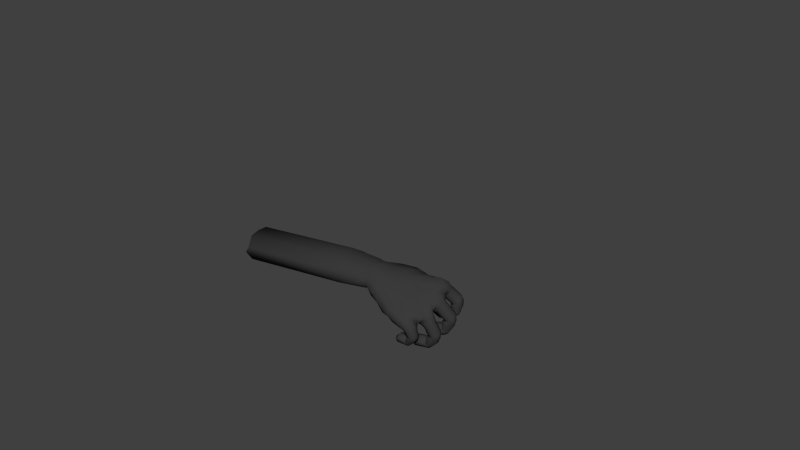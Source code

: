 # Source: 2_-_Copy.blend  (saved by Blender 2.82.7; exported with 4.5.12 LTS)
import bpy
from mathutils import Matrix  # noqa: F401  (used for matrix-valued properties, if any)

bpy.ops.wm.read_factory_settings(use_empty=True)
scene = bpy.context.scene
scene.name = 'Scene'

# ---- collections
col_collection_1 = bpy.data.collections.new('Collection 1'); scene.collection.children.link(col_collection_1)
col_collection_11 = bpy.data.collections.new('Collection 11'); scene.collection.children.link(col_collection_11)
col_collection_20 = bpy.data.collections.new('Collection 20'); scene.collection.children.link(col_collection_20)
col_collection_20.hide_render = True
col_collection_20.hide_viewport = True

# ---- materials (node trees are filled in below, after node groups)
mat_material = bpy.data.materials.new('Material')
mat_material.alpha_threshold = 0.0
mat_material.use_transparent_shadow = False
mat_material.diffuse_color = (0.04466, 0.04466, 0.04466, 1.0)
mat_material.roughness = 0.5
mat_material.line_color = (0.0, 0.0, 0.0, 1.0)

# ---- material node trees

# ---- world
world_world = bpy.data.worlds.new('World'); scene.world = world_world
world_world.color = (0.05088, 0.05088, 0.05088)
world_world.use_sun_shadow = False
world_world.sun_shadow_jitter_overblur = 0.0
world_world.cycles.sampling_method = 'MANUAL'
world_world.cycles.sample_map_resolution = 256

# ---- meshes
me_cube = bpy.data.meshes.new('Cube')
me_cube.from_pydata([(13.93, 2.45, 5.728), (14.07, 2.638, 5.933), (13.98, 2.958, 6.015), (13.72, 3.159, 5.976), (13.46, 3.133, 5.822), (13.34, 2.949, 5.697), (13.75, 2.392, 5.626), (13.49, 2.658, 5.646), (13.68, 2.446, 5.058), (13.47, 2.693, 5.114), (13.33, 2.935, 5.131), (13.4, 3.097, 5.057), (13.65, 3.158, 5.0), (13.88, 3.002, 4.952), (13.81, 2.508, 4.98), (13.97, 2.723, 4.95), (13.13, 2.775, 5.062), (13.3, 2.958, 4.634), (13.24, 2.523, 5.078), (13.14, 2.907, 4.825), (13.51, 2.364, 4.752), (13.5, 2.78, 4.625), (13.6, 2.528, 4.562), (13.45, 2.33, 4.989), (12.87, 2.513, 6.279), (13.22, 2.686, 6.723), (13.04, 2.286, 6.127), (12.98, 2.678, 6.56), (13.52, 2.17, 6.264), (13.48, 2.554, 6.695), (13.63, 2.335, 6.509), (13.32, 2.089, 6.074), (13.65, 2.371, 5.383), (14.09, 2.757, 5.367), (14.0, 3.057, 5.381), (13.91, 2.5, 5.369), (13.47, 3.164, 5.444), (13.38, 2.601, 5.423), (13.76, 3.218, 5.428), (13.27, 2.898, 5.446), (12.89, 2.351, 4.532), (13.17, 2.151, 4.556), (13.11, 2.541, 4.353), (12.79, 2.702, 4.643), (13.39, 3.093, 5.018), (13.8, 2.506, 4.939), (13.82, 2.982, 4.797), (13.27, 2.337, 4.358), (12.99, 2.382, 4.911), (13.18, 2.172, 4.77), (13.42, 2.648, 5.124), (12.97, 2.753, 4.434), (13.62, 3.157, 4.914), (13.95, 2.718, 4.859), (12.87, 2.634, 4.856), (13.29, 2.913, 5.115), (13.66, 2.43, 5.042), (13.74, 2.388, 5.593), (13.33, 2.945, 5.671), (13.33, 2.927, 5.204), (14.13, 2.687, 5.847), (13.77, 3.209, 5.873), (13.66, 3.155, 5.076), (13.46, 2.636, 5.622), (13.68, 2.435, 5.135), (13.45, 2.656, 5.217), (13.97, 2.716, 5.026), (14.04, 3.031, 5.782), (13.96, 2.47, 5.689), (13.48, 3.151, 5.784), (13.42, 3.102, 5.096), (13.9, 3.004, 5.062), (13.82, 2.507, 5.017), (13.91, 2.426, 5.764), (13.9, 2.887, 6.128), (13.43, 3.111, 5.858), (14.03, 2.603, 6.004), (13.41, 2.597, 5.664), (13.67, 2.331, 5.682), (13.68, 3.118, 6.053), (13.28, 2.909, 5.72), (11.07, 0.02632, 5.132), (9.938, -0.6229, 6.439), (10.3, -0.4222, 6.73), (10.06, -0.1633, 5.472), (10.15, 0.6873, 7.222), (10.21, 0.1948, 7.109), (11.11, 1.21, 7.244), (11.33, 0.4872, 6.881), (12.19, 0.7068, 6.799), (11.28, 1.227, 5.697), (11.21, 0.6099, 5.442), (10.22, 0.4219, 5.469), (10.29, 0.9146, 5.491), (11.94, 0.711, 5.313), (11.98, 1.478, 5.636), (12.63, 2.35, 6.216), (12.69, 2.462, 6.999), (13.43, -0.01573, 5.791), (12.69, 2.559, 6.702), (13.19, -0.08954, 5.379), (12.82, -0.01962, 5.219), (12.93, 2.419, 7.07), (13.45, 1.807, 6.336), (11.11, 1.824, 7.24), (10.18, 1.413, 5.556), (12.26, 2.289, 6.063), (11.23, 1.656, 5.718), (10.02, 1.337, 7.319), (12.47, 2.469, 6.925), (12.5, 2.552, 6.612), (11.35, 2.857, 6.661), (10.94, 2.322, 5.5), (12.02, 2.618, 6.249), (10.17, 2.8, 6.278), (11.95, 2.649, 6.51), (10.55, 2.961, 6.724), (10.17, 2.543, 5.808), (11.86, 2.519, 5.854), (10.96, 2.795, 5.311), (11.59, 3.131, 6.132), (10.88, 3.58, 5.714), (11.69, 2.82, 5.616), (10.71, 3.375, 5.431), (11.21, 3.663, 5.879), (11.82, 2.966, 5.991), (11.44, 2.735, 5.401), (11.32, 3.186, 4.583), (12.05, 3.365, 5.244), (11.59, 3.745, 4.878), (11.76, 2.949, 5.009), (11.3, 3.625, 4.642), (11.85, 3.761, 5.14), (12.04, 3.147, 5.301), (11.38, 2.981, 4.68), (11.46, 3.1, 4.451), (12.2, 3.295, 5.093), (11.75, 3.711, 4.703), (11.88, 2.792, 4.861), (11.49, 3.555, 4.46), (12.04, 3.721, 4.956), (12.2, 2.994, 5.131), (11.5, 2.812, 4.523), (12.59, 3.177, 3.845), (12.75, 3.26, 4.224), (12.2, 3.123, 3.749), (11.58, 3.122, 4.302), (12.31, 3.317, 4.929), (11.23, 2.446, 7.027), (11.41, 3.095, 6.306), (10.97, 2.567, 5.372), (11.02, 1.882, 5.614), (12.45, 2.921, 4.091), (12.44, 3.452, 3.941), (11.91, 3.544, 4.554), (12.06, 2.774, 4.626), (12.33, 2.571, 6.488), (9.757, 2.326, 6.453), (11.76, 2.679, 5.964), (10.46, 3.297, 5.813), (12.63, 3.056, 4.362), (12.6, 3.445, 4.159), (12.14, 2.923, 3.955), (12.21, 3.368, 3.845), (11.67, 3.451, 4.352), (12.15, 3.585, 4.773), (11.67, 2.791, 4.324), (12.36, 2.974, 4.915), (10.13, 2.123, 7.193), (12.23, 2.55, 6.781), (11.8, 2.814, 6.312), (10.72, 3.454, 6.128), (10.41, 3.037, 5.477), (11.61, 2.575, 5.7), (12.1, 2.42, 6.003), (9.998, 2.091, 5.84), (13.48, 0.8285, 4.587), (13.98, 0.9129, 4.704), (13.67, 0.2113, 4.46), (13.48, 0.5124, 4.523), (14.14, 0.3649, 4.566), (13.71, 0.9725, 4.636), (14.13, 0.6514, 4.709), (13.91, 0.2302, 4.453), (13.42, 0.3603, 3.626), (13.6, 0.8121, 3.544), (13.26, 1.036, 3.823), (13.7, 1.001, 4.516), (13.9, 0.2583, 4.333), (14.11, 0.7483, 4.293), (13.58, 0.5177, 3.509), (13.22, 0.587, 3.981), (13.33, 0.3247, 3.816), (13.48, 0.5396, 4.411), (13.45, 1.022, 3.66), (13.97, 0.9835, 4.429), (14.13, 0.4238, 4.296), (13.18, 0.8778, 3.996), (13.48, 0.8451, 4.514), (13.66, 0.2394, 4.331), (13.24, 0.3221, 3.767), (13.11, 0.8785, 3.957), (12.49, 0.7363, 3.923), (13.4, 0.5059, 3.383), (13.26, 1.015, 3.528), (12.41, 0.8357, 3.464), (13.14, 0.5856, 3.949), (12.6, 0.2012, 3.764), (12.55, 0.4583, 3.942), (12.53, 0.3294, 3.319), (13.31, 0.7919, 3.367), (13.35, 0.3545, 3.587), (13.19, 1.031, 3.778), (12.34, 0.8357, 3.737), (12.43, 0.5813, 3.355), (12.49, 0.1841, 3.562), (12.28, 0.4631, 3.643), (13.25, 0.8192, 4.269), (13.76, 1.003, 3.974), (13.28, 0.5258, 4.221), (13.5, 1.016, 4.133), (13.71, 0.3179, 3.938), (13.92, 0.7967, 3.861), (13.91, 0.5022, 3.837), (13.45, 0.2561, 4.09), (13.4, 0.1074, 4.969), (13.86, 0.2133, 5.264), (13.88, 0.4672, 5.376), (13.66, 0.1008, 5.099), (13.52, 0.7811, 5.248), (13.25, 0.3967, 4.983), (13.76, 0.6929, 5.374), (13.26, 0.6667, 5.068), (12.97, 0.2828, 3.819), (12.94, 0.4295, 3.341), (12.94, 0.6939, 3.392), (12.91, 0.2941, 3.571), (12.76, 0.9094, 3.752), (12.89, 0.5191, 3.993), (12.82, 0.908, 3.486), (12.86, 0.7849, 3.993), (13.5, 0.5196, 3.444), (13.39, 0.3591, 3.605), (13.49, 0.809, 3.453), (13.37, 1.023, 3.584), (13.23, 1.036, 3.797), (13.18, 0.8955, 3.943), (13.24, 0.6321, 3.899), (13.29, 0.3372, 3.755), (13.55, 0.5539, 4.43), (13.7, 0.2368, 4.389), (13.52, 0.8475, 4.552), (13.71, 0.9887, 4.577), (13.98, 0.9446, 4.592), (14.16, 0.6948, 4.551), (14.14, 0.3898, 4.455), (13.91, 0.2457, 4.394), (14.2, 1.411, 5.085), (14.39, 1.59, 5.193), (14.35, 1.899, 5.295), (14.13, 2.127, 5.299), (13.85, 2.129, 5.241), (13.69, 1.955, 5.188), (13.99, 1.374, 5.026), (13.77, 1.661, 5.062), (13.67, 1.411, 4.325), (13.54, 1.692, 4.474), (13.41, 1.971, 4.481), (13.47, 2.13, 4.333), (13.66, 2.166, 4.14), (13.88, 1.96, 4.052), (13.8, 1.455, 4.19), (13.95, 1.64, 4.043), (13.07, 1.778, 4.473), (13.07, 1.901, 3.92), (13.16, 1.492, 4.496), (12.97, 1.89, 4.198), (13.3, 1.247, 4.056), (13.28, 1.697, 3.851), (13.33, 1.401, 3.799), (13.34, 1.255, 4.337), (13.31, 1.539, 5.812), (13.75, 1.651, 6.22), (13.35, 1.278, 5.743), (13.53, 1.703, 6.06), (13.75, 1.027, 5.875), (13.89, 1.458, 6.226), (13.91, 1.173, 6.09), (13.55, 0.9983, 5.733), (13.74, 1.367, 4.684), (14.19, 1.69, 4.491), (14.16, 1.994, 4.506), (13.99, 1.464, 4.574), (13.69, 2.158, 4.71), (13.53, 1.625, 4.778), (13.96, 2.181, 4.591), (13.47, 1.925, 4.811), (12.53, 1.274, 3.967), (12.83, 1.039, 3.935), (12.72, 1.443, 3.699), (12.51, 1.681, 4.08), (13.43, 2.115, 4.31), (13.77, 1.442, 4.163), (13.68, 1.891, 3.905), (12.89, 1.206, 3.687), (12.79, 1.339, 4.35), (12.93, 1.084, 4.176), (13.45, 1.643, 4.492), (12.64, 1.705, 3.809), (13.55, 2.114, 4.062), (13.82, 1.608, 3.947), (12.67, 1.615, 4.314), (13.36, 1.94, 4.487), (13.64, 1.386, 4.337), (13.95, 1.364, 4.992), (13.65, 1.948, 5.147), (13.41, 1.964, 4.531), (14.41, 1.633, 5.002), (14.14, 2.17, 5.128), (13.73, 2.16, 4.233), (13.72, 1.638, 5.061), (13.68, 1.401, 4.4), (13.5, 1.667, 4.535), (13.99, 1.656, 4.148), (14.34, 1.959, 4.989), (14.2, 1.423, 5.034), (13.85, 2.139, 5.192), (13.5, 2.138, 4.359), (13.96, 1.97, 4.177), (13.83, 1.459, 4.224), (14.17, 1.39, 5.136), (14.29, 1.835, 5.46), (13.84, 2.109, 5.289), (14.36, 1.551, 5.316), (13.69, 1.611, 5.119), (13.93, 1.33, 5.091), (14.11, 2.086, 5.414), (13.64, 1.927, 5.211), (12.99, -0.6958, 4.399), (13.2, -0.6004, 4.421), (13.27, -0.3463, 4.496), (13.17, -0.1138, 4.536), (12.96, -0.04619, 4.558), (12.77, -0.1369, 4.537), (12.81, -0.6764, 4.408), (12.75, -0.39, 4.462), (12.51, -0.5484, 3.998), (12.49, -0.2905, 4.116), (12.47, -0.04817, 4.149), (12.53, 0.06538, 4.017), (12.63, 0.03585, 3.822), (12.69, -0.165, 3.697), (12.56, -0.5404, 3.846), (12.66, -0.4161, 3.688), (12.22, -0.09834, 4.229), (12.17, 0.008112, 3.797), (12.21, -0.3433, 4.23), (12.15, 0.02224, 4.028), (12.19, -0.5581, 3.871), (12.24, -0.2037, 3.709), (12.2, -0.4426, 3.666), (12.25, -0.5725, 4.087), (12.67, -0.169, 4.683), (13.12, -0.1669, 4.807), (12.6, -0.4738, 4.7), (12.91, -0.07443, 4.733), (12.88, -0.7918, 4.815), (13.18, -0.4493, 4.91), (13.09, -0.7021, 4.916), (12.65, -0.7637, 4.74), (12.62, -0.6211, 4.254), (12.99, -0.4826, 4.02), (13.03, -0.241, 4.048), (12.81, -0.6074, 4.117), (12.78, 0.00379, 4.292), (12.55, -0.371, 4.367), (12.95, -0.04747, 4.156), (12.58, -0.1204, 4.403), (11.67, -0.3248, 3.971), (11.82, -0.5904, 3.891), (11.8, -0.24, 3.711), (11.77, -0.00934, 4.046), (12.5, 0.06549, 4.012), (12.54, -0.5406, 3.842), (12.54, -0.1611, 3.648), (11.85, -0.4696, 3.676), (11.92, -0.36, 4.216), (11.92, -0.5883, 4.061), (12.42, -0.3123, 4.164), (11.82, -0.01804, 3.805), (12.54, 0.04008, 3.793), (12.57, -0.4172, 3.658), (11.9, -0.1124, 4.201), (12.43, -0.05539, 4.17), (12.45, -0.5563, 4.018), (12.78, -0.6721, 4.388), (12.75, -0.1363, 4.534), (12.47, -0.05915, 4.178), (13.19, -0.5753, 4.305), (13.16, -0.08739, 4.43), (12.69, 0.02409, 3.874), (12.69, -0.396, 4.467), (12.52, -0.5603, 4.031), (12.47, -0.3161, 4.167), (12.71, -0.4271, 3.733), (13.22, -0.3004, 4.299), (12.98, -0.6881, 4.368), (12.96, -0.04023, 4.535), (12.54, 0.06287, 4.027), (12.78, -0.1792, 3.769), (12.58, -0.5422, 3.854), (12.98, -0.7041, 4.434), (13.25, -0.3727, 4.614), (12.96, -0.05338, 4.588), (13.21, -0.6168, 4.502), (12.69, -0.4122, 4.523), (12.78, -0.6911, 4.46), (13.17, -0.1338, 4.611), (12.74, -0.1481, 4.575), (12.49, -0.9117, 5.268), (12.39, -0.8922, 5.047), (12.98, -0.08623, 5.11), (12.73, -0.1372, 4.985), (12.54, -0.5331, 4.943), (11.29, -0.8698, 5.59), (10.85, -0.6604, 5.396), (12.29, -0.01868, 5.141), (13.05, -0.1159, 5.303), (11.35, -0.4077, 5.017), (12.95, -0.09728, 4.961), (12.68, -0.1597, 4.862), (12.55, -0.5232, 4.875), (13.1, -0.1673, 5.07), (13.12, -0.4836, 5.278), (12.96, -0.7697, 5.188), (12.76, -0.8527, 5.07), (12.56, -0.8252, 4.944), (13.71, 0.117, 5.619), (13.52, 0.03868, 5.213), (13.16, 0.3398, 5.111), (13.69, 0.3222, 6.055), (13.52, 0.8558, 5.907), (13.47, 1.662, 6.184), (13.66, 0.9411, 6.274), (13.6, 1.698, 6.609), (13.26, 1.252, 5.747), (13.68, 1.354, 6.636), (13.45, 1.917, 6.387), (13.61, 2.118, 6.756), (12.85, 2.557, 6.766), (12.95, 2.177, 6.289), (13.4, 2.372, 7.071), (13.39, 0.6786, 5.577), (13.6, 0.5792, 6.058), (13.43, 0.7373, 5.775), (13.22, 1.714, 6.066), (13.15, 0.7329, 5.523), (12.73, -0.1322, 5.144), (11.68, -0.7691, 5.127), (12.3, -0.4636, 4.86), (13.12, 1.48, 5.796), (13.14, 0.9692, 5.483), (13.12, 1.895, 6.15), (12.83, 2.324, 6.369), (12.79, 2.427, 6.417), (13.09, 0.1536, 5.22), (13.08, 0.5381, 5.362), (13.22, 0.002192, 5.183), (12.45, 0.1991, 6.457), (12.96, 2.03, 7.368), (12.08, 1.547, 7.284), (13.23, 1.091, 6.859), (13.24, 0.2669, 6.299), (12.29, 0.4604, 6.607), (12.13, 1.134, 7.014), (9.31, 1.743, 6.148), (9.378, 1.827, 6.943), (9.203, 1.963, 6.51), (9.261, 1.341, 7.435), (9.338, 1.362, 5.983), (9.256, 0.7696, 5.93), (9.315, 0.2938, 6.077), (9.308, 0.2383, 7.393), (9.231, 0.747, 7.505), (9.355, -0.1552, 6.268), (9.494, -0.2411, 6.943), (9.311, -0.3847, 6.547), (6.975, -0.6404, 6.469), (7.213, -0.6126, 6.898), (7.276, -0.4151, 5.966), (6.816, 0.7074, 7.47), (6.898, 0.02233, 7.395), (7.068, 0.1303, 5.758), (6.962, 0.7687, 5.609), (7.066, 1.311, 5.698), (6.918, 1.271, 7.514), (6.864, 1.968, 6.43), (7.199, 1.894, 7.1), (7.135, 1.946, 5.868), (9.144, -0.2885, 6.915), (8.957, -0.4174, 6.539), (9.086, -0.2077, 6.205), (8.903, 0.7492, 7.499), (8.986, 0.1935, 7.394), (9.038, 0.2509, 6.028), (8.968, 0.7668, 5.883), (9.038, 1.404, 5.942), (8.915, 2.023, 6.478), (9.116, 1.855, 6.954), (9.013, 1.832, 6.077), (8.957, 1.389, 7.46), (9.458, 1.348, 7.445), (9.457, 0.7353, 7.483), (9.666, 1.435, 5.69), (9.503, 1.862, 6.101), (9.615, 1.875, 7.042), (9.442, 1.993, 6.526), (9.539, 0.8052, 5.614), (9.512, 0.3027, 5.774), (9.563, -0.2248, 5.901), (9.542, 0.2326, 7.38), (9.765, -0.325, 6.892), (9.481, -0.4534, 6.547), (13.3, 0.685, 6.438), (13.63, 0.7428, 6.049), (13.35, 1.713, 7.017), (13.61, 1.95, 6.638), (12.72, 0.9471, 6.857), (12.95, 0.2427, 6.351), (12.53, 1.821, 7.278), (11.75, 2.456, 6.908), (11.88, 2.2, 7.077), (12.3, 3.37, 3.799), (12.65, 3.43, 4.066), (12.52, 3.45, 3.876), (12.94, 2.738, 4.373), (13.22, 2.318, 4.321), (13.07, 2.515, 4.283), (12.59, 1.624, 3.775), (12.81, 1.206, 3.679), (12.63, 1.404, 3.676), (12.37, 0.5736, 3.351), (12.47, 0.3528, 3.32), (12.37, 0.7854, 3.469), (11.8, -0.03669, 3.815), (11.81, -0.4536, 3.674), (11.74, -0.2346, 3.715), (12.7, 1.563, 5.536), (12.66, 0.7354, 5.17), (12.59, -0.5394, 5.853), (13.12, -0.1427, 5.245), (12.9, -0.08846, 5.907), (12.89, -0.5364, 5.639), (12.13, -0.321, 6.128), (11.59, -0.826, 5.959), (12.64, -0.8333, 5.453), (11.54, 0.03068, 6.437), (-0.5017, -0.8546, 5.546), (-0.2637, -0.8267, 5.976), (-0.2002, -0.6292, 5.044), (-0.6608, 0.4933, 6.548), (-0.5789, -0.1918, 6.472), (-0.4089, -0.08382, 4.836), (-0.5147, 0.5545, 4.687), (-0.4102, 1.097, 4.776), (-0.612, 1.754, 5.508), (-0.2775, 1.68, 6.178), (-0.3411, 1.732, 4.946), (-0.5581, 1.057, 6.591), (-0.8622, -0.154, 5.528), (-0.9952, 0.5332, 5.514), (-0.8683, 1.09, 5.518)], [], [(68, 0, 6, 57), (0, 73, 78, 6), (0, 68, 60, 1), (73, 0, 1, 76), (1, 60, 67, 2), (76, 1, 2, 74), (2, 67, 61, 3), (74, 2, 3, 79), (3, 61, 69, 4), (79, 3, 4, 75), (4, 69, 58, 5), (75, 4, 5, 80), (5, 58, 63, 7), (80, 5, 7, 77), (7, 63, 57, 6), (77, 7, 6, 78), (8, 56, 45, 14), (64, 8, 14, 72), (9, 50, 56, 8), (65, 9, 8, 64), (10, 55, 50, 9), (59, 10, 9, 65), (11, 44, 55, 10), (70, 11, 10, 59), (12, 52, 44, 11), (62, 12, 11, 70), (13, 46, 52, 12), (71, 13, 12, 62), (15, 53, 46, 13), (66, 15, 13, 71), (14, 45, 53, 15), (72, 14, 15, 66), (19, 43, 54, 16), (44, 19, 16, 55), (17, 51, 43, 19), (52, 17, 19, 44), (20, 45, 56, 23), (41, 20, 23, 49), (22, 53, 45, 20), (47, 22, 20, 41), (21, 46, 53, 22), (42, 21, 22, 47), (17, 52, 46, 21), (51, 17, 21, 42), (18, 48, 49, 23), (50, 18, 23, 56), (16, 54, 48, 18), (55, 16, 18, 50), (27, 75, 80, 24), (449, 27, 24, 464), (25, 79, 75, 27), (102, 25, 27, 449), (28, 447, 462, 31), (73, 28, 31, 78), (30, 448, 447, 28), (76, 30, 28, 73), (29, 451, 448, 30), (74, 29, 30, 76), (25, 102, 451, 29), (79, 25, 29, 74), (26, 77, 78, 31), (450, 26, 31, 462), (24, 80, 77, 26), (463, 24, 26, 450), (39, 59, 65, 37), (58, 39, 37, 63), (37, 65, 64, 32), (63, 37, 32, 57), (38, 61, 67, 34), (62, 38, 34, 71), (34, 67, 60, 33), (71, 34, 33, 66), (33, 60, 68, 35), (66, 33, 35, 72), (35, 68, 57, 32), (72, 35, 32, 64), (38, 62, 70, 36), (61, 38, 36, 69), (36, 70, 59, 39), (69, 36, 39, 58), (48, 40, 41, 49), (40, 42, 47, 41), (54, 43, 40, 48), (43, 51, 42, 40), (85, 86, 88, 87), (556, 88, 86, 83), (90, 91, 92, 93), (91, 81, 84, 92), (95, 94, 91, 90), (94, 426, 81, 91), (106, 110, 99, 96), (110, 109, 97, 99), (427, 457, 101, 100), (99, 97, 102, 449), (96, 99, 449, 464), (108, 85, 87, 104), (107, 90, 93, 105), (106, 95, 90, 107), (156, 110, 106, 174), (169, 109, 110, 156), (115, 170, 149, 111), (111, 149, 171, 116), (148, 111, 116, 168), (117, 172, 150, 112), (175, 117, 112, 151), (112, 150, 173, 118), (151, 112, 118, 174), (115, 169, 156, 113), (170, 115, 113, 158), (113, 156, 174, 118), (158, 113, 118, 173), (116, 171, 159, 114), (168, 116, 114, 157), (114, 159, 172, 117), (117, 175, 157, 114), (123, 131, 127, 119), (172, 123, 119, 150), (119, 127, 134, 126), (150, 119, 126, 173), (125, 133, 128, 120), (170, 125, 120, 149), (120, 128, 132, 124), (149, 120, 124, 171), (124, 132, 129, 121), (171, 124, 121, 159), (121, 129, 131, 123), (159, 121, 123, 172), (126, 134, 130, 122), (173, 126, 122, 158), (122, 130, 133, 125), (158, 122, 125, 170), (131, 139, 135, 127), (127, 135, 142, 134), (133, 141, 136, 128), (128, 136, 140, 132), (132, 140, 137, 129), (129, 137, 139, 131), (134, 142, 138, 130), (130, 138, 141, 133), (139, 164, 146, 135), (135, 146, 166, 142), (141, 167, 147, 136), (136, 147, 165, 140), (140, 165, 154, 137), (137, 154, 164, 139), (142, 166, 155, 138), (138, 155, 167, 141), (144, 160, 152, 143), (161, 144, 143, 153), (143, 152, 162, 145), (153, 143, 145, 163), (147, 167, 160, 144), (165, 147, 144, 161), (146, 164, 163, 145), (166, 146, 145, 162), (155, 166, 162, 152), (167, 155, 152, 160), (154, 165, 161, 153), (164, 154, 153, 163), (213, 205, 214, 216), (202, 213, 216, 208), (216, 214, 209, 215), (208, 216, 215, 207), (187, 220, 217, 198), (220, 186, 197, 217), (195, 218, 220, 187), (218, 194, 186, 220), (184, 221, 224, 192), (221, 188, 199, 224), (190, 223, 221, 184), (223, 196, 188, 221), (185, 222, 223, 190), (222, 189, 196, 223), (194, 218, 222, 185), (218, 195, 189, 222), (193, 219, 224, 199), (219, 191, 192, 224), (198, 217, 219, 193), (217, 197, 191, 219), (466, 232, 230, 439), (232, 176, 179, 230), (439, 230, 225, 465), (230, 179, 178, 225), (177, 231, 227, 182), (231, 453, 440, 227), (182, 227, 226, 180), (227, 440, 437, 226), (180, 226, 228, 183), (226, 437, 438, 228), (183, 228, 225, 178), (453, 231, 229, 452), (231, 177, 181, 229), (452, 229, 232, 466), (229, 181, 176, 232), (201, 240, 238, 206), (240, 202, 208, 238), (206, 238, 233, 200), (238, 208, 207, 233), (205, 239, 235, 214), (239, 204, 210, 235), (214, 235, 234, 209), (235, 210, 203, 234), (209, 234, 236, 215), (234, 203, 211, 236), (215, 236, 233, 207), (236, 211, 200, 233), (204, 239, 237, 212), (239, 205, 213, 237), (212, 237, 240, 201), (237, 213, 202, 240), (184, 242, 241, 190), (242, 211, 203, 241), (190, 241, 243, 185), (241, 203, 210, 243), (185, 243, 244, 194), (243, 210, 204, 244), (194, 244, 245, 186), (244, 204, 212, 245), (186, 245, 246, 197), (245, 212, 201, 246), (197, 246, 247, 191), (246, 201, 206, 247), (191, 247, 248, 192), (247, 206, 200, 248), (192, 248, 242, 184), (248, 200, 211, 242), (179, 249, 250, 178), (249, 193, 199, 250), (176, 251, 249, 179), (251, 198, 193, 249), (181, 252, 251, 176), (252, 187, 198, 251), (177, 253, 252, 181), (253, 195, 187, 252), (182, 254, 253, 177), (254, 189, 195, 253), (180, 255, 254, 182), (255, 196, 189, 254), (183, 256, 255, 180), (256, 188, 196, 255), (256, 183, 178, 250), (188, 256, 250, 199), (325, 257, 263, 314), (257, 330, 335, 263), (257, 325, 317, 258), (330, 257, 258, 333), (258, 317, 324, 259), (333, 258, 259, 331), (259, 324, 318, 260), (331, 259, 260, 336), (260, 318, 326, 261), (336, 260, 261, 332), (261, 326, 315, 262), (332, 261, 262, 337), (262, 315, 320, 264), (337, 262, 264, 334), (264, 320, 314, 263), (334, 264, 263, 335), (265, 313, 302, 271), (321, 265, 271, 329), (266, 307, 313, 265), (322, 266, 265, 321), (267, 312, 307, 266), (316, 267, 266, 322), (268, 301, 312, 267), (327, 268, 267, 316), (269, 309, 301, 268), (319, 269, 268, 327), (270, 303, 309, 269), (328, 270, 269, 319), (272, 310, 303, 270), (323, 272, 270, 328), (271, 302, 310, 272), (329, 271, 272, 323), (276, 300, 311, 273), (301, 276, 273, 312), (274, 308, 300, 276), (309, 274, 276, 301), (277, 302, 313, 280), (298, 277, 280, 306), (279, 310, 302, 277), (304, 279, 277, 298), (278, 303, 310, 279), (299, 278, 279, 304), (274, 309, 303, 278), (308, 274, 278, 299), (275, 305, 306, 280), (307, 275, 280, 313), (273, 311, 305, 275), (312, 273, 275, 307), (284, 332, 337, 281), (442, 284, 281, 460), (282, 336, 332, 284), (444, 282, 284, 442), (285, 441, 461, 288), (330, 285, 288, 335), (287, 443, 441, 285), (333, 287, 285, 330), (286, 446, 443, 287), (331, 286, 287, 333), (282, 444, 446, 286), (336, 282, 286, 331), (283, 334, 335, 288), (445, 283, 288, 461), (281, 337, 334, 283), (460, 281, 283, 445), (296, 316, 322, 294), (315, 296, 294, 320), (294, 322, 321, 289), (320, 294, 289, 314), (295, 318, 324, 291), (319, 295, 291, 328), (291, 324, 317, 290), (328, 291, 290, 323), (290, 317, 325, 292), (323, 290, 292, 329), (292, 325, 314, 289), (329, 292, 289, 321), (295, 319, 327, 293), (318, 295, 293, 326), (293, 327, 316, 296), (326, 293, 296, 315), (305, 297, 298, 306), (297, 299, 304, 298), (311, 300, 297, 305), (300, 308, 299, 297), (406, 338, 344, 395), (338, 411, 416, 344), (338, 406, 398, 339), (411, 338, 339, 414), (339, 398, 405, 340), (414, 339, 340, 412), (340, 405, 399, 341), (412, 340, 341, 417), (341, 399, 407, 342), (417, 341, 342, 413), (342, 407, 396, 343), (413, 342, 343, 418), (343, 396, 401, 345), (418, 343, 345, 415), (345, 401, 395, 344), (415, 345, 344, 416), (346, 394, 383, 352), (402, 346, 352, 410), (347, 388, 394, 346), (403, 347, 346, 402), (348, 393, 388, 347), (397, 348, 347, 403), (349, 382, 393, 348), (408, 349, 348, 397), (350, 390, 382, 349), (400, 350, 349, 408), (351, 384, 390, 350), (409, 351, 350, 400), (353, 391, 384, 351), (404, 353, 351, 409), (352, 383, 391, 353), (410, 352, 353, 404), (357, 381, 392, 354), (382, 357, 354, 393), (355, 389, 381, 357), (390, 355, 357, 382), (358, 383, 394, 361), (379, 358, 361, 387), (360, 391, 383, 358), (385, 360, 358, 379), (359, 384, 391, 360), (380, 359, 360, 385), (355, 390, 384, 359), (389, 355, 359, 380), (356, 386, 387, 361), (388, 356, 361, 394), (354, 392, 386, 356), (393, 354, 356, 388), (365, 413, 418, 362), (363, 417, 413, 365), (411, 366, 369, 416), (414, 368, 366, 411), (412, 367, 368, 414), (417, 363, 367, 412), (364, 415, 416, 369), (362, 418, 415, 364), (377, 397, 403, 375), (396, 377, 375, 401), (375, 403, 402, 370), (401, 375, 370, 395), (376, 399, 405, 372), (400, 376, 372, 409), (372, 405, 398, 371), (409, 372, 371, 404), (371, 398, 406, 373), (404, 371, 373, 410), (373, 406, 395, 370), (410, 373, 370, 402), (376, 400, 408, 374), (399, 376, 374, 407), (374, 408, 397, 377), (407, 374, 377, 396), (386, 378, 379, 387), (378, 380, 385, 379), (392, 381, 378, 386), (381, 389, 380, 378), (82, 84, 425, 424), (424, 458, 420, 419), (83, 82, 424, 554), (554, 424, 419, 555), (457, 427, 421, 422), (81, 426, 428), (84, 81, 428, 425), (458, 459, 423, 420), (421, 429, 430, 422), (429, 365, 362, 430), (550, 432, 429, 421), (432, 363, 365, 429), (366, 435, 436, 369), (435, 419, 420, 436), (368, 434, 435, 366), (434, 555, 419, 435), (367, 433, 434, 368), (433, 552, 555, 434), (363, 432, 433, 367), (432, 550, 552, 433), (423, 431, 436, 420), (431, 364, 369, 436), (422, 430, 431, 423), (430, 362, 364, 431), (101, 467, 438, 100), (100, 438, 437, 98), (103, 455, 462, 447), (460, 455, 103, 442), (103, 447, 448, 526), (103, 526, 444, 442), (452, 466, 456, 454), (454, 456, 461, 441), (452, 454, 524, 453), (454, 441, 443, 524), (106, 107, 151, 174), (105, 175, 151, 107), (104, 148, 168, 108), (463, 450, 462), (461, 460, 445), (465, 466, 439), (101, 457, 459, 426), (422, 423, 459, 457), (424, 425, 428, 458), (426, 459, 458, 428), (24, 463, 464), (455, 460, 462), (466, 461, 456), (225, 467, 465), (225, 228, 438, 467), (97, 469, 451, 102), (437, 440, 472, 98), (443, 446, 471, 523), (440, 453, 523, 472), (444, 525, 471, 446), (448, 451, 469, 525), (473, 88, 556), (468, 473, 556), (473, 89, 88), (474, 87, 88), (89, 474, 88), (474, 470, 87), (492, 489, 559, 562), (497, 496, 565, 566), (487, 488, 558, 557), (498, 494, 564, 567), (488, 491, 561, 558), (494, 493, 563, 564), (495, 497, 566, 568), (491, 490, 560, 561), (485, 499, 500, 486), (499, 488, 487, 500), (486, 500, 501, 484), (500, 487, 489, 501), (483, 502, 503, 482), (502, 490, 491, 503), (482, 503, 499, 485), (503, 491, 488, 499), (484, 501, 504, 481), (501, 489, 492, 504), (481, 504, 505, 480), (504, 492, 493, 505), (480, 505, 506, 479), (505, 493, 494, 506), (477, 507, 508, 476), (507, 496, 497, 508), (475, 509, 507, 477), (509, 498, 496, 507), (476, 508, 510, 478), (508, 497, 495, 510), (479, 506, 509, 475), (506, 494, 498, 509), (478, 510, 502, 483), (510, 495, 490, 502), (108, 511, 512, 85), (511, 478, 483, 512), (105, 513, 514, 175), (513, 479, 475, 514), (168, 515, 511, 108), (515, 476, 478, 511), (175, 514, 516, 157), (514, 475, 477, 516), (157, 516, 515, 168), (516, 477, 476, 515), (93, 517, 513, 105), (517, 480, 479, 513), (92, 518, 517, 93), (518, 481, 480, 517), (84, 519, 518, 92), (519, 484, 481, 518), (86, 520, 521, 83), (520, 482, 485, 521), (85, 512, 520, 86), (512, 483, 482, 520), (82, 522, 519, 84), (522, 486, 484, 519), (83, 521, 522, 82), (521, 485, 486, 522), (443, 523, 453), (443, 453, 524), (444, 526, 448), (444, 448, 525), (471, 525, 527), (525, 474, 527), (474, 89, 527), (473, 523, 527), (523, 471, 527), (89, 473, 527), (472, 523, 528), (523, 473, 528), (473, 468, 528), (98, 472, 528), (468, 551, 528), (551, 98, 528), (529, 525, 469), (525, 529, 474), (529, 470, 474), (97, 529, 469), (530, 169, 115), (104, 531, 530, 148), (531, 109, 169, 530), (97, 109, 531, 529), (556, 551, 468), (115, 111, 148, 530), (153, 161, 533, 534), (163, 153, 534, 532), (47, 42, 537, 536), (42, 51, 535, 537), (304, 539, 540, 299), (299, 540, 538, 308), (205, 543, 541, 214), (214, 541, 542, 209), (385, 380, 546, 545), (380, 389, 544, 546), (94, 548, 101, 426), (94, 95, 547, 548), (95, 106, 96, 547), (96, 463, 462, 547), (460, 461, 548, 547), (101, 548, 466, 465), (461, 466, 548), (460, 547, 462), (96, 464, 463), (101, 465, 467), (87, 470, 531), (470, 529, 531), (87, 531, 104), (556, 554, 553), (554, 555, 549), (553, 554, 549), (555, 552, 549), (551, 553, 549), (550, 551, 549), (552, 550, 549), (553, 551, 556), (83, 554, 556), (98, 551, 550), (421, 427, 550), (98, 550, 427, 100), (570, 569, 561, 560), (569, 557, 558, 561), (563, 562, 569, 570), (562, 559, 557, 569), (571, 570, 560, 568), (564, 563, 570, 571), (571, 565, 567, 564), (571, 568, 566, 565), (490, 495, 568, 560), (489, 487, 557, 559), (496, 498, 567, 565), (493, 492, 562, 563)])
me_cube.polygons.foreach_set('use_smooth', [True] * 592)
me_cube.materials.append(mat_material)
me_cube.use_remesh_preserve_volume = False
me_cube.use_remesh_preserve_attributes = False
me_cube.use_mirror_vertex_groups = False
me_cube.update()
me_plane_013 = bpy.data.meshes.new('Plane.013')
me_plane_013.from_pydata([(-0.0913, 1.308, 0.5252), (0.0913, 1.308, 0.5946), (0.0913, -0.04004, 0.5946), (-0.0913, -0.04004, 0.5252), (0.07363, 1.308, 0.5879), (-0.07363, 1.308, 0.5319), (-0.07363, 1.404, 0.5319), (0.07363, 1.404, 0.5879), (0.1356, 1.404, 0.6114), (-0.1356, 1.404, 0.5084), (-0.1356, 1.674, 0.5084), (0.1356, 1.674, 0.6114)], [(1, 2), (0, 3), (2, 3), (1, 4), (0, 5), (4, 7), (5, 6), (7, 8), (6, 9), (8, 11), (10, 11), (9, 10)], [])
me_plane_013.use_remesh_preserve_volume = False
me_plane_013.use_remesh_preserve_attributes = False
me_plane_013.use_mirror_vertex_groups = False
me_plane_013.update()
me_plane_012 = bpy.data.meshes.new('Plane.012')
me_plane_012.from_pydata([(-0.05555, 0.7439, 0.198), (0.05555, 0.7439, 0.198), (0.05555, -0.02277, 0.198), (-0.05555, -0.02277, 0.198), (0.0448, 0.7439, 0.198), (-0.0448, 0.7439, 0.198), (-0.0448, 0.7986, 0.198), (0.0448, 0.7986, 0.198), (0.08249, 0.7986, 0.198), (-0.08249, 0.7986, 0.198), (-0.08249, 0.9519, 0.198), (0.08249, 0.9519, 0.198)], [(1, 2), (0, 3), (2, 3), (1, 4), (0, 5), (4, 7), (5, 6), (7, 8), (6, 9), (8, 11), (10, 11), (9, 10)], [])
me_plane_012.use_remesh_preserve_volume = False
me_plane_012.use_remesh_preserve_attributes = False
me_plane_012.use_mirror_vertex_groups = False
me_plane_012.update()
me_plane_011 = bpy.data.meshes.new('Plane.011')
me_plane_011.from_pydata([(-0.05156, 0.6905, 0.2045), (0.05155, 0.6905, 0.2045), (0.05156, -0.02114, 0.2045), (-0.05156, -0.02114, 0.2045), (0.04158, 0.6905, 0.2045), (-0.04158, 0.6905, 0.2045), (-0.04158, 0.7413, 0.2045), (0.04158, 0.7413, 0.2045), (0.07656, 0.7413, 0.2045), (-0.07656, 0.7413, 0.2045), (-0.07656, 0.8835, 0.2045), (0.07656, 0.8835, 0.2045)], [(1, 2), (0, 3), (2, 3), (1, 4), (0, 5), (4, 7), (5, 6), (7, 8), (6, 9), (8, 11), (10, 11), (9, 10)], [])
me_plane_011.use_remesh_preserve_volume = False
me_plane_011.use_remesh_preserve_attributes = False
me_plane_011.use_mirror_vertex_groups = False
me_plane_011.update()
me_plane_010 = bpy.data.meshes.new('Plane.010')
me_plane_010.from_pydata([(-0.05273, 0.7063, 0.2918), (0.05273, 0.7063, 0.2918), (0.05273, -0.02162, 0.2918), (-0.05273, -0.02162, 0.2918), (0.04253, 0.7063, 0.2918), (-0.04253, 0.7063, 0.2918), (-0.04253, 0.7582, 0.2918), (0.04253, 0.7582, 0.2918), (0.07831, 0.7582, 0.2918), (-0.07831, 0.7582, 0.2918), (-0.07831, 0.9037, 0.2918), (0.07831, 0.9037, 0.2918)], [(1, 2), (0, 3), (2, 3), (1, 4), (0, 5), (4, 7), (5, 6), (7, 8), (6, 9), (8, 11), (10, 11), (9, 10)], [])
me_plane_010.use_remesh_preserve_volume = False
me_plane_010.use_remesh_preserve_attributes = False
me_plane_010.use_mirror_vertex_groups = False
me_plane_010.update()
me_plane_009 = bpy.data.meshes.new('Plane.009')
me_plane_009.from_pydata([(-0.05388, 0.7216, 0.2284), (0.05388, 0.7216, 0.2284), (0.05388, -0.02209, 0.2284), (-0.05388, -0.02209, 0.2284), (0.04345, 0.7216, 0.2284), (-0.04345, 0.7216, 0.2284), (-0.04345, 0.7747, 0.2284), (0.04345, 0.7747, 0.2284), (0.08001, 0.7747, 0.2284), (-0.08002, 0.7747, 0.2284), (-0.08002, 0.9233, 0.2284), (0.08001, 0.9233, 0.2284)], [(1, 2), (0, 3), (2, 3), (1, 4), (0, 5), (4, 7), (5, 6), (7, 8), (6, 9), (8, 11), (10, 11), (9, 10)], [])
me_plane_009.use_remesh_preserve_volume = False
me_plane_009.use_remesh_preserve_attributes = False
me_plane_009.use_mirror_vertex_groups = False
me_plane_009.update()
me_plane_008 = bpy.data.meshes.new('Plane.008')
me_plane_008.from_pydata([(0.2997, -1.311, -0.2114), (-0.2997, -1.311, -0.2114), (0.2997, -0.4369, 0.08193), (0.2997, -0.8737, -0.03313), (-0.2997, -0.8737, -0.03313), (-0.2997, -0.4369, 0.08193), (-0.2997, 0.0, 0.1227), (-0.5413, -1.311, -0.2219), (0.5413, -1.311, -0.2219), (-3.507e-07, -2.29, -0.7976), (-3.507e-07, 2.29, -0.7976), (0.5413, 1.311, -0.2219), (-0.5413, 1.311, -0.2219), (-0.2997, 0.4369, 0.08193), (-0.2997, 0.8737, -0.03313), (0.2997, 0.8737, -0.03313), (0.2997, 0.4369, 0.08193), (0.2997, 0.0, 0.1227), (-0.2997, 1.311, -0.2114), (0.2997, 1.311, -0.2114)], [(2, 3), (0, 3), (1, 4), (4, 5), (5, 6), (1, 7), (0, 8), (7, 9), (8, 9), (10, 11), (10, 12), (11, 19), (12, 18), (13, 14), (14, 18), (15, 19), (15, 16), (16, 17), (6, 13), (2, 17)], [])
me_plane_008.use_remesh_preserve_volume = False
me_plane_008.use_remesh_preserve_attributes = False
me_plane_008.use_mirror_vertex_groups = False
me_plane_008.update()
me_plane_007 = bpy.data.meshes.new('Plane.007')
me_plane_007.from_pydata([(0.0796, 1.115, -4.261e-08), (-0.0796, 1.115, -3.551e-08), (-0.1271, 0.1195, 1.42e-08), (0.1271, 0.1195, -1.42e-08), (0.1271, -0.1155, -1.42e-08), (-0.1271, -0.1155, 1.42e-08), (0.1579, -0.03716, 0.0), (0.1579, 0.04115, -1.42e-08), (-0.1579, -0.03716, 1.42e-08), (-0.1579, 0.04115, 0.0), (-0.04237, -0.1569, 7.102e-09), (0.04237, -0.1569, 3.551e-09), (-0.02654, 1.286, -4.084e-08), (0.02653, 1.286, -4.794e-08), (-0.0796, 1.286, -4.261e-08), (0.0796, 1.286, -4.971e-08), (-0.2319, 1.256, -1.42e-08), (-0.1902, 1.088, -1.42e-08), (-0.2624, 1.06, 0.0), (-0.3447, 1.22, -2.841e-08), (-0.4469, 1.171, 0.0), (-0.3266, 1.023, -2.841e-08), (-0.3809, 0.9794, 2.841e-08), (-0.5356, 1.11, 0.0), (-0.0796, 0.1868, 0.0), (0.0796, 0.1868, -7.102e-09), (-0.6149, 1.177, 0.0), (-0.3016, 0.9123, -2.841e-08), (-0.6786, 0.8319, 0.0), (0.6786, 0.8319, -1.136e-07), (0.3016, 0.9123, -5.682e-08), (0.6149, 1.177, -5.682e-08), (0.5356, 1.11, -1.136e-07), (0.3809, 0.9794, -8.522e-08), (0.3266, 1.023, -5.682e-08), (0.4469, 1.171, -8.522e-08), (0.3447, 1.22, -5.682e-08), (0.2624, 1.06, -5.682e-08), (0.1902, 1.088, -5.682e-08), (0.2319, 1.256, -7.102e-08)], [(4, 6), (6, 7), (3, 7), (5, 8), (8, 9), (2, 9), (5, 10), (10, 11), (4, 11), (12, 14), (12, 13), (13, 15), (1, 17), (14, 16), (17, 18), (16, 19), (18, 21), (19, 20), (21, 22), (20, 23), (1, 24), (2, 24), (0, 25), (3, 25), (22, 27), (23, 26), (26, 28), (27, 28), (29, 30), (29, 31), (31, 32), (30, 33), (32, 35), (33, 34), (35, 36), (34, 37), (36, 39), (37, 38), (0, 38), (15, 39)], [])
me_plane_007.use_remesh_preserve_volume = False
me_plane_007.use_remesh_preserve_attributes = False
me_plane_007.use_mirror_vertex_groups = False
me_plane_007.update()
me_plane_006 = bpy.data.meshes.new('Plane.006')
me_plane_006.from_pydata([(0.0, 2.09, 0.1492), (0.0, 2.09, -0.1492), (-1.528e-08, 0.2239, -0.2383), (1.528e-08, 0.2239, 0.2383), (1.528e-08, -0.2164, 0.2383), (-1.528e-08, -0.2164, -0.2383), (0.0, -0.06966, 0.2959), (0.0, 0.07712, 0.2959), (0.0, -0.06966, -0.2959), (0.0, 0.07712, -0.2959), (0.0, -0.294, -0.07942), (0.0, -0.294, 0.07942), (-3.819e-09, 2.41, -0.04974), (3.819e-09, 2.41, 0.04974), (0.0, 2.41, -0.1492), (0.0, 2.41, 0.1492), (-3.055e-08, 2.354, -0.4348), (-3.055e-08, 2.039, -0.3564), (-3.055e-08, 1.987, -0.4918), (0.0, 2.287, -0.646), (-6.111e-08, 2.195, -0.8377), (0.0, 1.918, -0.6122), (-6.111e-08, 1.836, -0.714), (-6.111e-08, 2.081, -1.004), (0.0, 0.3501, -0.1492), (0.0, 0.3501, 0.1492), (0.0, 2.207, -1.153), (0.0, 1.71, -0.5653), (0.0, 1.559, -1.272), (1.222e-07, 1.559, 1.272), (0.0, 1.71, 0.5653), (0.0, 2.207, 1.153), (6.111e-08, 2.081, 1.004), (6.111e-08, 1.836, 0.714), (0.0, 1.918, 0.6122), (6.111e-08, 2.195, 0.8377), (0.0, 2.287, 0.646), (3.055e-08, 1.987, 0.4918), (3.055e-08, 2.039, 0.3564), (3.055e-08, 2.354, 0.4348)], [(4, 6), (6, 7), (3, 7), (5, 8), (8, 9), (2, 9), (5, 10), (10, 11), (4, 11), (12, 14), (12, 13), (13, 15), (1, 17), (14, 16), (17, 18), (16, 19), (18, 21), (19, 20), (21, 22), (20, 23), (1, 24), (2, 24), (0, 25), (3, 25), (22, 27), (23, 26), (26, 28), (27, 28), (29, 30), (29, 31), (31, 32), (30, 33), (32, 35), (33, 34), (35, 36), (34, 37), (36, 39), (37, 38), (0, 38), (15, 39)], [])
me_plane_006.use_remesh_preserve_volume = False
me_plane_006.use_remesh_preserve_attributes = False
me_plane_006.use_mirror_vertex_groups = False
me_plane_006.update()
me_cylinder_015 = bpy.data.meshes.new('Cylinder.015')
me_cylinder_015.from_pydata([(0.01296, 0.5444, 0.5322), (0.1241, 0.5444, 0.5213), (0.231, 0.5444, 0.4889), (0.3295, 0.5444, 0.4362), (0.4158, 0.5444, 0.3654), (0.4867, 0.5444, 0.279), (0.5393, 0.5444, 0.1805), (0.5717, 0.5444, 0.07365), (0.5827, 0.5444, -0.0375), (0.5717, 0.5444, -0.1486), (0.5393, 0.5444, -0.2555), (0.4867, 0.5444, -0.354), (0.4158, 0.5444, -0.4404), (0.3295, 0.5444, -0.5112), (0.231, 0.5444, -0.5639), (0.1241, 0.5444, -0.5963), (0.01296, 0.5444, -0.6072), (-0.09819, 0.5444, -0.5963), (-0.2051, 0.5444, -0.5639), (-0.3036, 0.5444, -0.5112), (-0.3899, 0.5444, -0.4404), (-0.4608, 0.5444, -0.354), (-0.5134, 0.5444, -0.2555), (-0.5458, 0.5444, -0.1486), (-0.5568, 0.5444, -0.0375), (-0.5458, 0.5444, 0.07365), (-0.5134, 0.5444, 0.1805), (-0.4608, 0.5444, 0.279), (-0.3899, 0.5444, 0.3654), (-0.3036, 0.5444, 0.4362), (-0.2051, 0.5444, 0.4889), (-0.09819, 0.5444, 0.5213)], [(0, 1), (1, 2), (2, 3), (3, 4), (4, 5), (5, 6), (6, 7), (7, 8), (8, 9), (9, 10), (10, 11), (11, 12), (12, 13), (13, 14), (14, 15), (15, 16), (16, 17), (17, 18), (18, 19), (19, 20), (20, 21), (21, 22), (22, 23), (23, 24), (24, 25), (25, 26), (26, 27), (27, 28), (28, 29), (29, 30), (30, 31), (0, 31)], [])
me_cylinder_015.use_remesh_preserve_volume = False
me_cylinder_015.use_remesh_preserve_attributes = False
me_cylinder_015.use_mirror_vertex_groups = False
me_cylinder_015.update()
me_plane_005 = bpy.data.meshes.new('Plane.005')
me_plane_005.from_pydata([(-3.209, 8.305, 2.592), (3.857, 8.305, 2.592), (2.726, 0.7745, 2.59), (-2.078, 0.7745, 2.59), (0.3242, 9.284, 2.105), (0.3242, 0.2163, 2.21), (3.398, 4.554, 3.162), (-2.749, 4.554, 3.162), (-1.902, 8.997, 2.4), (2.55, 8.997, 2.4), (1.764, 0.3119, 2.411), (-1.115, 0.3119, 2.411), (3.749, 6.968, 2.897), (2.998, 2.121, 2.897), (-3.101, 6.968, 2.897), (-2.35, 2.121, 2.897), (-2.787, 8.694, 2.5), (-0.8175, 9.207, 2.264), (3.435, 8.694, 2.5), (1.466, 9.207, 2.264), (2.37, 0.465, 2.496), (1.057, 0.241, 2.317), (-1.721, 0.465, 2.496), (-0.4091, 0.241, 2.317)], [(1, 12), (6, 12), (2, 13), (6, 13), (0, 14), (7, 14), (3, 15), (7, 15), (0, 16), (8, 16), (4, 17), (8, 17), (1, 18), (9, 18), (4, 19), (9, 19), (2, 20), (10, 20), (10, 21), (5, 21), (3, 22), (11, 22), (11, 23), (5, 23)], [])
me_plane_005.use_remesh_preserve_volume = False
me_plane_005.use_remesh_preserve_attributes = False
me_plane_005.use_mirror_vertex_groups = False
me_plane_005.update()
me_cylinder_014 = bpy.data.meshes.new('Cylinder.014')
me_cylinder_014.from_pydata([(0.05856, 0.4914, -0.5537), (0.2705, 0.4914, -0.5116), (0.4501, 0.4914, -0.3915), (0.5701, 0.4914, -0.2119), (0.6123, 0.4914, 2.42e-08), (0.5701, 0.4914, 0.2119), (0.4501, 0.4914, 0.3915), (0.2705, 0.4914, 0.5116), (0.05856, 0.4914, 0.5537), (-0.1533, 0.4914, 0.5116), (-0.333, 0.4914, 0.3915), (-0.453, 0.4914, 0.2119), (-0.4952, 0.4914, -6.603e-09), (-0.453, 0.4914, -0.2119), (-0.333, 0.4914, -0.3915), (-0.1533, 0.4914, -0.5116)], [(0, 1), (1, 2), (2, 3), (3, 4), (4, 5), (5, 6), (6, 7), (7, 8), (8, 9), (9, 10), (10, 11), (11, 12), (12, 13), (13, 14), (14, 15), (0, 15)], [])
me_cylinder_014.use_remesh_preserve_volume = False
me_cylinder_014.use_remesh_preserve_attributes = False
me_cylinder_014.use_mirror_vertex_groups = False
me_cylinder_014.update()
me_cylinder_013 = bpy.data.meshes.new('Cylinder.013')
me_cylinder_013.from_pydata([(0.0849, 0.4914, -0.5203), (0.2496, 0.4914, -0.4875), (0.3893, 0.4914, -0.3942), (0.4826, 0.4914, -0.2545), (0.5154, 0.4914, -0.08979), (0.4826, 0.4914, 0.07495), (0.3893, 0.4914, 0.2146), (0.2496, 0.4914, 0.3079), (0.0849, 0.4914, 0.3407), (-0.07984, 0.4914, 0.3079), (-0.2195, 0.4914, 0.2146), (-0.3128, 0.4914, 0.07495), (-0.3456, 0.4914, -0.08979), (-0.3128, 0.4914, -0.2545), (-0.2195, 0.4914, -0.3942), (-0.07984, 0.4914, -0.4875)], [(0, 1), (1, 2), (2, 3), (3, 4), (4, 5), (5, 6), (6, 7), (7, 8), (8, 9), (9, 10), (10, 11), (11, 12), (12, 13), (13, 14), (14, 15), (0, 15)], [])
me_cylinder_013.use_remesh_preserve_volume = False
me_cylinder_013.use_remesh_preserve_attributes = False
me_cylinder_013.use_mirror_vertex_groups = False
me_cylinder_013.update()
me_cylinder_012 = bpy.data.meshes.new('Cylinder.012')
me_cylinder_012.from_pydata([(0.02025, 0.4914, -0.4211), (0.1652, 0.4914, -0.3923), (0.2881, 0.4914, -0.3102), (0.3702, 0.4914, -0.1873), (0.399, 0.4914, -0.04238), (0.3702, 0.4914, 0.1026), (0.2881, 0.4914, 0.2254), (0.1652, 0.4914, 0.3076), (0.02025, 0.4914, 0.3364), (-0.1247, 0.4914, 0.3076), (-0.2476, 0.4914, 0.2254), (-0.3297, 0.4914, 0.1026), (-0.3585, 0.4914, -0.04238), (-0.3297, 0.4914, -0.1873), (-0.2476, 0.4914, -0.3102), (-0.1247, 0.4914, -0.3923)], [(0, 1), (1, 2), (2, 3), (3, 4), (4, 5), (5, 6), (6, 7), (7, 8), (8, 9), (9, 10), (10, 11), (11, 12), (12, 13), (13, 14), (14, 15), (0, 15)], [])
me_cylinder_012.use_remesh_preserve_volume = False
me_cylinder_012.use_remesh_preserve_attributes = False
me_cylinder_012.use_mirror_vertex_groups = False
me_cylinder_012.update()
me_cylinder_011 = bpy.data.meshes.new('Cylinder.011')
me_cylinder_011.from_pydata([(-0.05083, 0.4914, -0.3919), (0.1232, 0.4914, -0.3573), (0.2708, 0.4914, -0.2586), (0.3694, 0.4914, -0.1111), (0.404, 0.4914, 0.06299), (0.3694, 0.4914, 0.2371), (0.2708, 0.4914, 0.3846), (0.1232, 0.4914, 0.4832), (-0.05083, 0.4914, 0.5179), (-0.2249, 0.4914, 0.4832), (-0.3725, 0.4914, 0.3846), (-0.4711, 0.4914, 0.2371), (-0.5057, 0.4914, 0.06299), (-0.4711, 0.4914, -0.1111), (-0.3725, 0.4914, -0.2587), (-0.2249, 0.4914, -0.3573)], [(0, 1), (1, 2), (2, 3), (3, 4), (4, 5), (5, 6), (6, 7), (7, 8), (8, 9), (9, 10), (10, 11), (11, 12), (12, 13), (13, 14), (14, 15), (0, 15)], [])
me_cylinder_011.use_remesh_preserve_volume = False
me_cylinder_011.use_remesh_preserve_attributes = False
me_cylinder_011.use_mirror_vertex_groups = False
me_cylinder_011.update()
me_cylinder_010 = bpy.data.meshes.new('Cylinder.010')
me_cylinder_010.from_pydata([(0.1386, 0.4914, -0.5039), (0.3314, 0.4914, -0.4655), (0.4949, 0.4914, -0.3563), (0.6041, 0.4914, -0.1928), (0.6425, 0.4914, 2.202e-08), (0.6041, 0.4914, 0.1928), (0.4949, 0.4914, 0.3563), (0.3314, 0.4914, 0.4655), (0.1386, 0.4914, 0.5039), (-0.05421, 0.4914, 0.4655), (-0.2177, 0.4914, 0.3563), (-0.3269, 0.4914, 0.1928), (-0.3653, 0.4914, -6.009e-09), (-0.3269, 0.4914, -0.1928), (-0.2177, 0.4914, -0.3563), (-0.05421, 0.4914, -0.4655)], [(0, 1), (1, 2), (2, 3), (3, 4), (4, 5), (5, 6), (6, 7), (7, 8), (8, 9), (9, 10), (10, 11), (11, 12), (12, 13), (13, 14), (14, 15), (0, 15)], [])
me_cylinder_010.use_remesh_preserve_volume = False
me_cylinder_010.use_remesh_preserve_attributes = False
me_cylinder_010.use_mirror_vertex_groups = False
me_cylinder_010.update()
me_cylinder_009 = bpy.data.meshes.new('Cylinder.009')
me_cylinder_009.from_pydata([(0.1356, 0.4914, -0.5779), (0.369, 0.4914, -0.5314), (0.5669, 0.4914, -0.3992), (0.6991, 0.4914, -0.2013), (0.7456, 0.4914, 0.03211), (0.6991, 0.4914, 0.2655), (0.5669, 0.4914, 0.4634), (0.369, 0.4914, 0.5957), (0.1356, 0.4914, 0.6421), (-0.09786, 0.4914, 0.5957), (-0.2958, 0.4914, 0.4634), (-0.428, 0.4914, 0.2655), (-0.4744, 0.4914, 0.03211), (-0.428, 0.4914, -0.2013), (-0.2958, 0.4914, -0.3992), (-0.09786, 0.4914, -0.5314)], [(0, 1), (1, 2), (2, 3), (3, 4), (4, 5), (5, 6), (6, 7), (7, 8), (8, 9), (9, 10), (10, 11), (11, 12), (12, 13), (13, 14), (14, 15), (0, 15)], [])
me_cylinder_009.use_remesh_preserve_volume = False
me_cylinder_009.use_remesh_preserve_attributes = False
me_cylinder_009.use_mirror_vertex_groups = False
me_cylinder_009.update()
me_cylinder_008 = bpy.data.meshes.new('Cylinder.008')
me_cylinder_008.from_pydata([(-0.1464, 0.4914, -0.4896), (0.08246, 0.4914, -0.4441), (0.2765, 0.4914, -0.3144), (0.4061, 0.4914, -0.1204), (0.4517, 0.4914, 0.1085), (0.4061, 0.4914, 0.3374), (0.2765, 0.4914, 0.5314), (0.08246, 0.4914, 0.661), (-0.1464, 0.4914, 0.7066), (-0.3753, 0.4914, 0.661), (-0.5693, 0.4914, 0.5314), (-0.699, 0.4914, 0.3374), (-0.7445, 0.4914, 0.1085), (-0.699, 0.4914, -0.1204), (-0.5693, 0.4914, -0.3144), (-0.3753, 0.4914, -0.4441)], [(0, 1), (1, 2), (2, 3), (3, 4), (4, 5), (5, 6), (6, 7), (7, 8), (8, 9), (9, 10), (10, 11), (11, 12), (12, 13), (13, 14), (14, 15), (0, 15)], [])
me_cylinder_008.use_remesh_preserve_volume = False
me_cylinder_008.use_remesh_preserve_attributes = False
me_cylinder_008.use_mirror_vertex_groups = False
me_cylinder_008.update()
me_cylinder_007 = bpy.data.meshes.new('Cylinder.007')
me_cylinder_007.from_pydata([(0.02448, 0.4914, -0.5913), (0.2174, 0.4914, -0.5529), (0.381, 0.4914, -0.4436), (0.4902, 0.4914, -0.2801), (0.5286, 0.4914, -0.08717), (0.4902, 0.4914, 0.1058), (0.381, 0.4914, 0.2693), (0.2174, 0.4914, 0.3786), (0.02448, 0.4914, 0.417), (-0.1684, 0.4914, 0.3786), (-0.332, 0.4914, 0.2693), (-0.4413, 0.4914, 0.1058), (-0.4797, 0.4914, -0.08717), (-0.4413, 0.4914, -0.2801), (-0.332, 0.4914, -0.4436), (-0.1684, 0.4914, -0.5529)], [(0, 1), (1, 2), (2, 3), (3, 4), (4, 5), (5, 6), (6, 7), (7, 8), (8, 9), (9, 10), (10, 11), (11, 12), (12, 13), (13, 14), (14, 15), (0, 15)], [])
me_cylinder_007.use_remesh_preserve_volume = False
me_cylinder_007.use_remesh_preserve_attributes = False
me_cylinder_007.use_mirror_vertex_groups = False
me_cylinder_007.update()
me_cylinder_006 = bpy.data.meshes.new('Cylinder.006')
me_cylinder_006.from_pydata([(0.1829, 0.4914, -0.6409), (0.3968, 0.4914, -0.5983), (0.5782, 0.4914, -0.4771), (0.6994, 0.4914, -0.2957), (0.742, 0.4914, -0.08176), (0.6994, 0.4914, 0.1322), (0.5782, 0.4914, 0.3136), (0.3968, 0.4914, 0.4348), (0.1829, 0.4914, 0.4773), (-0.0311, 0.4914, 0.4348), (-0.2125, 0.4914, 0.3136), (-0.3337, 0.4914, 0.1322), (-0.3762, 0.4914, -0.08176), (-0.3337, 0.4914, -0.2957), (-0.2125, 0.4914, -0.4771), (-0.0311, 0.4914, -0.5983)], [(0, 1), (1, 2), (2, 3), (3, 4), (4, 5), (5, 6), (6, 7), (7, 8), (8, 9), (9, 10), (10, 11), (11, 12), (12, 13), (13, 14), (14, 15), (0, 15)], [])
me_cylinder_006.use_remesh_preserve_volume = False
me_cylinder_006.use_remesh_preserve_attributes = False
me_cylinder_006.use_mirror_vertex_groups = False
me_cylinder_006.update()
me_cylinder_005 = bpy.data.meshes.new('Cylinder.005')
me_cylinder_005.from_pydata([(1.546e-16, 0.4914, -0.6964), (0.2665, 0.4914, -0.6434), (0.4924, 0.4914, -0.4924), (0.6434, 0.4914, -0.2665), (0.6964, 0.4914, 3.044e-08), (0.6434, 0.4914, 0.2665), (0.4924, 0.4914, 0.4924), (0.2665, 0.4914, 0.6434), (1.052e-07, 0.4914, 0.6964), (-0.2665, 0.4914, 0.6434), (-0.4924, 0.4914, 0.4924), (-0.6434, 0.4914, 0.2665), (-0.6964, 0.4914, -8.304e-09), (-0.6434, 0.4914, -0.2665), (-0.4924, 0.4914, -0.4924), (-0.2665, 0.4914, -0.6434)], [(0, 1), (1, 2), (2, 3), (3, 4), (4, 5), (5, 6), (6, 7), (7, 8), (8, 9), (9, 10), (10, 11), (11, 12), (12, 13), (13, 14), (14, 15), (0, 15)], [])
me_cylinder_005.use_remesh_preserve_volume = False
me_cylinder_005.use_remesh_preserve_attributes = False
me_cylinder_005.use_mirror_vertex_groups = False
me_cylinder_005.update()
me_cylinder_004 = bpy.data.meshes.new('Cylinder.004')
me_cylinder_004.from_pydata([(-0.305, -0.06288, -0.4011), (-0.05079, -0.02069, -0.5265), (0.2055, 0.09946, -0.5717), (0.4247, 0.2793, -0.5299), (0.5735, 0.4914, -0.4075), (0.6293, 0.7035, -0.223), (0.5836, 0.8833, -0.004513), (0.4433, 1.003, 0.2146), (0.2297, 1.046, 0.4011), (-0.02451, 1.003, 0.5265), (-0.2808, 0.8833, 0.5717), (-0.5, 0.7035, 0.5299), (-0.6488, 0.4914, 0.4075), (-0.7046, 0.2793, 0.223), (-0.6589, 0.09946, 0.004513), (-0.5186, -0.02069, -0.2146)], [(0, 1), (1, 2), (2, 3), (3, 4), (4, 5), (5, 6), (6, 7), (7, 8), (8, 9), (9, 10), (10, 11), (11, 12), (12, 13), (13, 14), (14, 15), (0, 15)], [])
me_cylinder_004.use_remesh_preserve_volume = False
me_cylinder_004.use_remesh_preserve_attributes = False
me_cylinder_004.use_mirror_vertex_groups = False
me_cylinder_004.update()
me_cylinder_003 = bpy.data.meshes.new('Cylinder.003')
me_cylinder_003.from_pydata([(0.03789, 0.4914, -0.4146), (0.1708, 0.4914, -0.3882), (0.2834, 0.4914, -0.3129), (0.3587, 0.4914, -0.2003), (0.3852, 0.4914, -0.06736), (0.3587, 0.4914, 0.06553), (0.2834, 0.4914, 0.1782), (0.1708, 0.4914, 0.2535), (0.03789, 0.4914, 0.2799), (-0.09501, 0.4914, 0.2535), (-0.2077, 0.4914, 0.1782), (-0.2829, 0.4914, 0.06553), (-0.3094, 0.4914, -0.06736), (-0.2829, 0.4914, -0.2003), (-0.2077, 0.4914, -0.3129), (-0.09501, 0.4914, -0.3882)], [(0, 1), (1, 2), (2, 3), (3, 4), (4, 5), (5, 6), (6, 7), (7, 8), (8, 9), (9, 10), (10, 11), (11, 12), (12, 13), (13, 14), (14, 15), (0, 15)], [])
me_cylinder_003.use_remesh_preserve_volume = False
me_cylinder_003.use_remesh_preserve_attributes = False
me_cylinder_003.use_mirror_vertex_groups = False
me_cylinder_003.update()
me_cylinder_002 = bpy.data.meshes.new('Cylinder.002')
me_cylinder_002.from_pydata([(9.182e-17, 0.4914, -0.4135), (0.1582, 0.4914, -0.382), (0.2924, 0.4914, -0.2924), (0.382, 0.4914, -0.1582), (0.4135, 0.4914, 1.808e-08), (0.382, 0.4914, 0.1582), (0.2924, 0.4914, 0.2924), (0.1582, 0.4914, 0.382), (6.244e-08, 0.4914, 0.4135), (-0.1582, 0.4914, 0.382), (-0.2924, 0.4914, 0.2924), (-0.382, 0.4914, 0.1582), (-0.4135, 0.4914, -4.931e-09), (-0.382, 0.4914, -0.1582), (-0.2924, 0.4914, -0.2924), (-0.1582, 0.4914, -0.382)], [(0, 1), (1, 2), (2, 3), (3, 4), (4, 5), (5, 6), (6, 7), (7, 8), (8, 9), (9, 10), (10, 11), (11, 12), (12, 13), (13, 14), (14, 15), (0, 15)], [])
me_cylinder_002.use_remesh_preserve_volume = False
me_cylinder_002.use_remesh_preserve_attributes = False
me_cylinder_002.use_mirror_vertex_groups = False
me_cylinder_002.update()
me_cylinder_001 = bpy.data.meshes.new('Cylinder.001')
me_cylinder_001.from_pydata([(-0.1255, 0.4914, -0.4329), (0.04014, 0.4914, -0.4), (0.1806, 0.4914, -0.3061), (0.2744, 0.4914, -0.1657), (0.3074, 0.4914, 1.892e-08), (0.2744, 0.4914, 0.1657), (0.1806, 0.4914, 0.3061), (0.04014, 0.4914, 0.4), (-0.1255, 0.4914, 0.4329), (-0.2912, 0.4914, 0.4), (-0.4317, 0.4914, 0.3061), (-0.5255, 0.4914, 0.1657), (-0.5585, 0.4914, -5.163e-09), (-0.5255, 0.4914, -0.1657), (-0.4317, 0.4914, -0.3061), (-0.2912, 0.4914, -0.4)], [(0, 1), (1, 2), (2, 3), (3, 4), (4, 5), (5, 6), (6, 7), (7, 8), (8, 9), (9, 10), (10, 11), (11, 12), (12, 13), (13, 14), (14, 15), (0, 15)], [])
me_cylinder_001.use_remesh_preserve_volume = False
me_cylinder_001.use_remesh_preserve_attributes = False
me_cylinder_001.use_mirror_vertex_groups = False
me_cylinder_001.update()
me_cylinder = bpy.data.meshes.new('Cylinder')
me_cylinder.from_pydata([(1.531e-16, 0.4914, -0.6894), (0.2638, 0.4914, -0.637), (0.4875, 0.4914, -0.4875), (0.637, 0.4914, -0.2638), (0.6894, 0.4914, 3.014e-08), (0.637, 0.4914, 0.2638), (0.4875, 0.4914, 0.4875), (0.2638, 0.4914, 0.637), (1.041e-07, 0.4914, 0.6894), (-0.2638, 0.4914, 0.637), (-0.4875, 0.4914, 0.4875), (-0.637, 0.4914, 0.2638), (-0.6894, 0.4914, -8.221e-09), (-0.637, 0.4914, -0.2638), (-0.4875, 0.4914, -0.4875), (-0.2638, 0.4914, -0.637)], [(0, 1), (1, 2), (2, 3), (3, 4), (4, 5), (5, 6), (6, 7), (7, 8), (8, 9), (9, 10), (10, 11), (11, 12), (12, 13), (13, 14), (14, 15), (0, 15)], [])
me_cylinder.use_remesh_preserve_volume = False
me_cylinder.use_remesh_preserve_attributes = False
me_cylinder.use_mirror_vertex_groups = False
me_cylinder.update()
me_plane_004 = bpy.data.meshes.new('Plane.004')
me_plane_004.from_pydata([(-0.1637, -0.03833, 0.09586), (-0.1637, 0.08199, 0.0963), (-0.1822, 0.08361, 0.09631), (-0.2031, -0.03488, 0.09587), (-0.2413, -0.02464, 0.09591), (-0.2001, 0.08842, 0.09633), (-0.217, 0.09627, 0.09636), (-0.2771, -0.007927, 0.09597), (-0.3096, 0.01476, 0.09605), (-0.2322, 0.1069, 0.09639), (-0.2454, 0.1201, 0.09644), (-0.3375, 0.04273, 0.09616), (-0.3602, 0.07514, 0.09628), (-0.256, 0.1353, 0.0965), (-0.2639, 0.1522, 0.09656), (-0.3769, 0.111, 0.09641), (-0.3872, 0.1492, 0.09655), (-0.2679, 0.1736, 0.09664), (-0.2654, 0.2011, 0.09674), (-0.3906, 0.1886, 0.0967), (-0.3872, 0.228, 0.09684), (-0.2557, 0.2335, 0.09686), (-0.246, 0.2697, 0.097), (-0.3746, 0.2673, 0.09699), (-0.346, 0.3224, 0.09719), (-0.2285, 0.3109, 0.09715), (-0.2088, 0.3554, 0.09731), (-0.3066, 0.3879, 0.09743), (-0.2685, 0.4591, 0.0977), (-0.1901, 0.4066, 0.0975), (-0.1669, 0.4844, 0.09779), (-0.2285, 0.5286, 0.09796), (-0.2577, 0.5496, 0.09803), (-0.1378, 0.4635, 0.09771), (-0.124, 0.6297, 0.09833)], [(0, 1), (0, 3), (1, 2), (3, 4), (2, 5), (4, 7), (5, 6), (7, 8), (6, 9), (8, 11), (9, 10), (11, 12), (10, 13), (12, 15), (13, 14), (15, 16), (14, 17), (16, 19), (17, 18), (19, 20), (18, 21), (20, 23), (21, 22), (23, 24), (22, 25), (24, 27), (25, 26), (27, 28), (26, 29), (28, 31), (29, 30), (31, 32), (30, 33), (32, 34), (33, 34)], [])
me_plane_004.use_remesh_preserve_volume = False
me_plane_004.use_remesh_preserve_attributes = False
me_plane_004.use_mirror_vertex_groups = False
me_plane_004.update()
me_plane_003 = bpy.data.meshes.new('Plane.003')
me_plane_003.from_pydata([(-0.1214, -0.03833, -0.001236), (-0.1214, 0.08199, -0.0007908), (-0.1399, 0.08361, -0.0007848), (-0.1608, -0.03488, -0.001223), (-0.199, -0.02464, -0.001185), (-0.1578, 0.08842, -0.000767), (-0.1747, 0.09627, -0.0007379), (-0.2348, -0.007927, -0.001124), (-0.2672, 0.01476, -0.00104), (-0.1899, 0.1069, -0.0006985), (-0.203, 0.1201, -0.0006499), (-0.2952, 0.04273, -0.0009361), (-0.3179, 0.07514, -0.0008162), (-0.2137, 0.1353, -0.0005935), (-0.2216, 0.1522, -0.0005311), (-0.3346, 0.111, -0.0006835), (-0.3449, 0.1492, -0.0005421), (-0.2255, 0.1736, -0.0004516), (-0.2231, 0.2011, -0.00035), (-0.3483, 0.1886, -0.0003962), (-0.3449, 0.228, -0.0002504), (-0.2134, 0.2335, -0.0002302), (-0.2037, 0.2697, -9.624e-05), (-0.3323, 0.2673, -0.0001048), (-0.3037, 0.3224, 9.881e-05), (-0.1862, 0.3109, 5.637e-05), (-0.1665, 0.3554, 0.000221), (-0.2643, 0.3879, 0.0003414), (-0.2262, 0.4591, 0.0006048), (-0.1478, 0.4066, 0.0004106), (-0.1246, 0.4844, 0.0006986), (-0.1862, 0.5286, 0.0008622), (-0.2154, 0.5496, 0.0009397), (-0.09545, 0.4635, 0.0006212), (-0.08174, 0.6297, 0.001236)], [(0, 1), (0, 3), (1, 2), (3, 4), (2, 5), (4, 7), (5, 6), (7, 8), (6, 9), (8, 11), (9, 10), (11, 12), (10, 13), (12, 15), (13, 14), (15, 16), (14, 17), (16, 19), (17, 18), (19, 20), (18, 21), (20, 23), (21, 22), (23, 24), (22, 25), (24, 27), (25, 26), (27, 28), (26, 29), (28, 31), (29, 30), (31, 32), (30, 33), (32, 34), (33, 34)], [])
me_plane_003.use_remesh_preserve_volume = False
me_plane_003.use_remesh_preserve_attributes = False
me_plane_003.use_mirror_vertex_groups = False
me_plane_003.update()
me_plane_002 = bpy.data.meshes.new('Plane.002')
me_plane_002.from_pydata([(-0.1214, -0.03833, -0.001236), (-0.1214, 0.08199, -0.0007908), (-0.1399, 0.08361, -0.0007848), (-0.1608, -0.03488, -0.001223), (-0.199, -0.02464, -0.001185), (-0.1578, 0.08842, -0.000767), (-0.1747, 0.09627, -0.0007379), (-0.2348, -0.007927, -0.001124), (-0.2672, 0.01476, -0.00104), (-0.1899, 0.1069, -0.0006985), (-0.203, 0.1201, -0.0006499), (-0.2952, 0.04273, -0.0009361), (-0.3179, 0.07514, -0.0008162), (-0.2137, 0.1353, -0.0005935), (-0.2216, 0.1522, -0.0005311), (-0.3346, 0.111, -0.0006835), (-0.3449, 0.1492, -0.0005421), (-0.2255, 0.1736, -0.0004516), (-0.2231, 0.2011, -0.00035), (-0.3483, 0.1886, -0.0003962), (-0.3449, 0.228, -0.0002504), (-0.2134, 0.2335, -0.0002302), (-0.2037, 0.2697, -9.624e-05), (-0.3323, 0.2673, -0.0001048), (-0.3037, 0.3224, 9.881e-05), (-0.1862, 0.3109, 5.637e-05), (-0.1665, 0.3554, 0.000221), (-0.2643, 0.3879, 0.0003414), (-0.2262, 0.4591, 0.0006048), (-0.1478, 0.4066, 0.0004106), (-0.1246, 0.4844, 0.0006986), (-0.1862, 0.5286, 0.0008622), (-0.2154, 0.5496, 0.0009397), (-0.09545, 0.4635, 0.0006212), (-0.08174, 0.6297, 0.001236)], [(0, 1), (0, 3), (1, 2), (3, 4), (2, 5), (4, 7), (5, 6), (7, 8), (6, 9), (8, 11), (9, 10), (11, 12), (10, 13), (12, 15), (13, 14), (15, 16), (14, 17), (16, 19), (17, 18), (19, 20), (18, 21), (20, 23), (21, 22), (23, 24), (22, 25), (24, 27), (25, 26), (27, 28), (26, 29), (28, 31), (29, 30), (31, 32), (30, 33), (32, 34), (33, 34)], [])
me_plane_002.use_remesh_preserve_volume = False
me_plane_002.use_remesh_preserve_attributes = False
me_plane_002.use_mirror_vertex_groups = False
me_plane_002.update()
me_plane_001 = bpy.data.meshes.new('Plane.001')
me_plane_001.from_pydata([(-0.1214, -0.03833, -0.001236), (-0.1214, 0.08199, -0.0007908), (-0.1399, 0.08361, -0.0007848), (-0.1608, -0.03488, -0.001223), (-0.199, -0.02464, -0.001185), (-0.1578, 0.08842, -0.000767), (-0.1747, 0.09627, -0.0007379), (-0.2348, -0.007927, -0.001124), (-0.2672, 0.01476, -0.00104), (-0.1899, 0.1069, -0.0006985), (-0.203, 0.1201, -0.0006499), (-0.2952, 0.04273, -0.0009361), (-0.3179, 0.07514, -0.0008162), (-0.2137, 0.1353, -0.0005935), (-0.2216, 0.1522, -0.0005311), (-0.3346, 0.111, -0.0006835), (-0.3449, 0.1492, -0.0005421), (-0.2255, 0.1736, -0.0004516), (-0.2231, 0.2011, -0.00035), (-0.3483, 0.1886, -0.0003962), (-0.3449, 0.228, -0.0002504), (-0.2134, 0.2335, -0.0002302), (-0.2037, 0.2697, -9.624e-05), (-0.3323, 0.2673, -0.0001048), (-0.3037, 0.3224, 9.881e-05), (-0.1862, 0.3109, 5.637e-05), (-0.1665, 0.3554, 0.000221), (-0.2643, 0.3879, 0.0003414), (-0.2262, 0.4591, 0.0006048), (-0.1478, 0.4066, 0.0004106), (-0.1246, 0.4844, 0.0006986), (-0.1862, 0.5286, 0.0008622), (-0.2154, 0.5496, 0.0009397), (-0.09545, 0.4635, 0.0006212), (-0.08174, 0.6297, 0.001236)], [(0, 1), (0, 3), (1, 2), (3, 4), (2, 5), (4, 7), (5, 6), (7, 8), (6, 9), (8, 11), (9, 10), (11, 12), (10, 13), (12, 15), (13, 14), (15, 16), (14, 17), (16, 19), (17, 18), (19, 20), (18, 21), (20, 23), (21, 22), (23, 24), (22, 25), (24, 27), (25, 26), (27, 28), (26, 29), (28, 31), (29, 30), (31, 32), (30, 33), (32, 34), (33, 34)], [])
me_plane_001.use_remesh_preserve_volume = False
me_plane_001.use_remesh_preserve_attributes = False
me_plane_001.use_mirror_vertex_groups = False
me_plane_001.update()
me_plane = bpy.data.meshes.new('Plane')
me_plane.from_pydata([(-0.1214, -0.03833, -0.001236), (-0.1214, 0.08199, -0.0007908), (-0.1399, 0.08361, -0.0007848), (-0.1608, -0.03488, -0.001223), (-0.199, -0.02464, -0.001185), (-0.1578, 0.08842, -0.000767), (-0.1747, 0.09627, -0.0007379), (-0.2348, -0.007927, -0.001124), (-0.2672, 0.01476, -0.00104), (-0.1899, 0.1069, -0.0006985), (-0.203, 0.1201, -0.0006499), (-0.2952, 0.04273, -0.0009361), (-0.3179, 0.07514, -0.0008162), (-0.2137, 0.1353, -0.0005935), (-0.2216, 0.1522, -0.0005311), (-0.3346, 0.111, -0.0006835), (-0.3449, 0.1492, -0.0005421), (-0.2255, 0.1736, -0.0004516), (-0.2231, 0.2011, -0.00035), (-0.3483, 0.1886, -0.0003962), (-0.3449, 0.228, -0.0002504), (-0.2134, 0.2335, -0.0002302), (-0.2037, 0.2697, -9.624e-05), (-0.3323, 0.2673, -0.0001048), (-0.3037, 0.3224, 9.881e-05), (-0.1862, 0.3109, 5.637e-05), (-0.1665, 0.3554, 0.000221), (-0.2643, 0.3879, 0.0003414), (-0.2262, 0.4591, 0.0006048), (-0.1478, 0.4066, 0.0004106), (-0.1246, 0.4844, 0.0006986), (-0.1862, 0.5286, 0.0008622), (-0.2154, 0.5496, 0.0009397), (-0.09545, 0.4635, 0.0006212), (-0.08174, 0.6297, 0.001236)], [(0, 1), (0, 3), (1, 2), (3, 4), (2, 5), (4, 7), (5, 6), (7, 8), (6, 9), (8, 11), (9, 10), (11, 12), (10, 13), (12, 15), (13, 14), (15, 16), (14, 17), (16, 19), (17, 18), (19, 20), (18, 21), (20, 23), (21, 22), (23, 24), (22, 25), (24, 27), (25, 26), (27, 28), (26, 29), (28, 31), (29, 30), (31, 32), (30, 33), (32, 34), (33, 34)], [])
me_plane.use_remesh_preserve_volume = False
me_plane.use_remesh_preserve_attributes = False
me_plane.use_mirror_vertex_groups = False
me_plane.update()
arm_armature_002 = bpy.data.armatures.new('Armature.002')  # bones are not reproduced

# ---- objects
ob_ruka = bpy.data.objects.new('ruka', me_cube)
ob_ruka_001 = bpy.data.objects.new('ruka.001', arm_armature_002)
ob_bone_028 = bpy.data.objects.new('bone.028', me_plane_013)
ob_bone_027 = bpy.data.objects.new('bone.027', me_plane_012)
ob_bone_026 = bpy.data.objects.new('bone.026', me_plane_011)
ob_bone_025 = bpy.data.objects.new('bone.025', me_plane_010)
ob_bone_024 = bpy.data.objects.new('bone.024', me_plane_009)
ob_bone_029 = bpy.data.objects.new('bone.029', me_plane_008)
ob_bone = bpy.data.objects.new('bone', me_plane_007)
ob_bone_002 = bpy.data.objects.new('bone.002', me_plane_006)
ob_bone_001 = bpy.data.objects.new('bone.001', me_cylinder_015)
ob_bone_003 = bpy.data.objects.new('bone.003', me_plane_005)
ob_bone_023 = bpy.data.objects.new('bone.023', me_cylinder_014)
ob_bone_022 = bpy.data.objects.new('bone.022', me_cylinder_013)
ob_bone_021 = bpy.data.objects.new('bone.021', me_cylinder_012)
ob_bone_020 = bpy.data.objects.new('bone.020', me_cylinder_011)
ob_bone_019 = bpy.data.objects.new('bone.019', me_cylinder_010)
ob_bone_014 = bpy.data.objects.new('bone.014', me_cylinder_009)
ob_bone_015 = bpy.data.objects.new('bone.015', me_cylinder_008)
ob_bone_016 = bpy.data.objects.new('bone.016', me_cylinder_007)
ob_bone_017 = bpy.data.objects.new('bone.017', me_cylinder_006)
ob_bone_018 = bpy.data.objects.new('bone.018', me_cylinder_005)
ob_bone_013 = bpy.data.objects.new('bone.013', me_cylinder_004)
ob_bone_012 = bpy.data.objects.new('bone.012', me_cylinder_003)
ob_bone_011 = bpy.data.objects.new('bone.011', me_cylinder_002)
ob_bone_010 = bpy.data.objects.new('bone.010', me_cylinder_001)
ob_bone_009 = bpy.data.objects.new('bone.009', me_cylinder)
ob_bone_008 = bpy.data.objects.new('bone.008', me_plane_004)
ob_bone_007 = bpy.data.objects.new('bone.007', me_plane_003)
ob_bone_006 = bpy.data.objects.new('bone.006', me_plane_002)
ob_bone_005 = bpy.data.objects.new('bone.005', me_plane_001)
ob_bone_004 = bpy.data.objects.new('bone.004', me_plane)

# ---- transforms, parenting, visibility, modifiers, constraints
ob_ruka.parent = ob_ruka_001
ob_ruka.matrix_parent_inverse = Matrix(((1.0, 0.0, 0.0, -3.219), (0.0, 1.0, 0.0, -0.2581), (0.0, 0.0, 1.0, -1.822), (0.0, 0.0, 0.0, 1.0)))
ob_ruka.location = (0.0, 0.0, 0.0)
ob_ruka.scale = (0.2941, 0.2941, 0.2941)
ob_ruka.lock_rotations_4d = False
ob_ruka.empty_display_type = 'ARROWS'
ob_ruka.lineart.crease_threshold = 0.0
_vg = ob_ruka.vertex_groups.new(name='Bone.000')
_vg = ob_ruka.vertex_groups.new(name='Bone')
_vg = ob_ruka.vertex_groups.new(name='dedo1.004')
_vg = ob_ruka.vertex_groups.new(name='bone.019')
_vg = ob_ruka.vertex_groups.new(name='bone.020')
_vg = ob_ruka.vertex_groups.new(name='bone.021')
_vg = ob_ruka.vertex_groups.new(name='dedo1.005')
_vg = ob_ruka.vertex_groups.new(name='bone.015')
_vg = ob_ruka.vertex_groups.new(name='bone.016')
_vg = ob_ruka.vertex_groups.new(name='bone.017')
_vg = ob_ruka.vertex_groups.new(name='dedo1.006')
_vg = ob_ruka.vertex_groups.new(name='bone.011')
_vg = ob_ruka.vertex_groups.new(name='bone.012')
_vg = ob_ruka.vertex_groups.new(name='bone.013')
_vg = ob_ruka.vertex_groups.new(name='dedo1.007')
_vg = ob_ruka.vertex_groups.new(name='bone.007')
_vg = ob_ruka.vertex_groups.new(name='bone.009')
_vg = ob_ruka.vertex_groups.new(name='bone.008')
_vg = ob_ruka.vertex_groups.new(name='dedo1.008')
_vg = ob_ruka.vertex_groups.new(name='bone.003')
_vg = ob_ruka.vertex_groups.new(name='bone.004')
_vg = ob_ruka.vertex_groups.new(name='bone.005')
ob_ruka_001.location = (3.219, 0.2581, 1.822)
ob_ruka_001.empty_display_type = 'ARROWS'
ob_ruka_001.lineart.crease_threshold = 0.0
ob_bone_028.location = (0.0, 0.0, 0.0)
ob_bone_028.empty_display_type = 'ARROWS'
ob_bone_028.lineart.crease_threshold = 0.0
ob_bone_027.location = (0.0, 0.0, 0.0)
ob_bone_027.empty_display_type = 'ARROWS'
ob_bone_027.lineart.crease_threshold = 0.0
ob_bone_026.location = (0.0, 0.0, 0.0)
ob_bone_026.empty_display_type = 'ARROWS'
ob_bone_026.lineart.crease_threshold = 0.0
ob_bone_025.location = (0.0, 0.0, 0.0)
ob_bone_025.empty_display_type = 'ARROWS'
ob_bone_025.lineart.crease_threshold = 0.0
ob_bone_024.location = (0.0, 0.0, 0.0)
ob_bone_024.empty_display_type = 'ARROWS'
ob_bone_024.show_in_front = True
ob_bone_024.lineart.crease_threshold = 0.0
ob_bone_029.location = (0.0, 0.0, 0.0)
ob_bone_029.empty_display_type = 'ARROWS'
ob_bone_029.lineart.crease_threshold = 0.0
ob_bone.location = (0.0, 0.0, 0.0)
ob_bone.empty_display_type = 'ARROWS'
ob_bone.lineart.crease_threshold = 0.0
ob_bone_002.location = (0.0, 0.0, 0.0)
ob_bone_002.empty_display_type = 'ARROWS'
ob_bone_002.lineart.crease_threshold = 0.0
ob_bone_001.location = (0.0, 0.0, 0.0)
ob_bone_001.empty_display_type = 'ARROWS'
ob_bone_001.lineart.crease_threshold = 0.0
ob_bone_003.location = (0.0, 0.0, 0.0)
ob_bone_003.empty_display_type = 'ARROWS'
ob_bone_003.lineart.crease_threshold = 0.0
ob_bone_023.location = (0.0, 0.0, 0.0)
ob_bone_023.empty_display_type = 'ARROWS'
ob_bone_023.lineart.crease_threshold = 0.0
ob_bone_022.location = (0.0, 0.0, 0.0)
ob_bone_022.empty_display_type = 'ARROWS'
ob_bone_022.lineart.crease_threshold = 0.0
ob_bone_021.location = (0.0, 0.0, 0.0)
ob_bone_021.empty_display_type = 'ARROWS'
ob_bone_021.lineart.crease_threshold = 0.0
ob_bone_020.location = (0.0, 0.0, 0.0)
ob_bone_020.empty_display_type = 'ARROWS'
ob_bone_020.lineart.crease_threshold = 0.0
ob_bone_019.location = (0.0, 0.0, 0.0)
ob_bone_019.empty_display_type = 'ARROWS'
ob_bone_019.lineart.crease_threshold = 0.0
ob_bone_014.location = (0.0, 0.0, 0.0)
ob_bone_014.empty_display_type = 'ARROWS'
ob_bone_014.lineart.crease_threshold = 0.0
ob_bone_015.location = (0.0, 0.0, 0.0)
ob_bone_015.empty_display_type = 'ARROWS'
ob_bone_015.lineart.crease_threshold = 0.0
ob_bone_016.location = (0.0, 0.0, 0.0)
ob_bone_016.empty_display_type = 'ARROWS'
ob_bone_016.lineart.crease_threshold = 0.0
ob_bone_017.location = (0.0, 0.0, 0.0)
ob_bone_017.empty_display_type = 'ARROWS'
ob_bone_017.lineart.crease_threshold = 0.0
ob_bone_018.location = (0.0, 0.0, 0.0)
ob_bone_018.empty_display_type = 'ARROWS'
ob_bone_018.lineart.crease_threshold = 0.0
ob_bone_013.location = (0.0, 0.0, 0.0)
ob_bone_013.empty_display_type = 'ARROWS'
ob_bone_013.lineart.crease_threshold = 0.0
ob_bone_012.location = (0.0, 0.0, 0.0)
ob_bone_012.empty_display_type = 'ARROWS'
ob_bone_012.lineart.crease_threshold = 0.0
ob_bone_011.location = (0.0, 0.0, 0.0)
ob_bone_011.empty_display_type = 'ARROWS'
ob_bone_011.lineart.crease_threshold = 0.0
ob_bone_010.location = (0.0, 0.0, 0.0)
ob_bone_010.empty_display_type = 'ARROWS'
ob_bone_010.lineart.crease_threshold = 0.0
ob_bone_009.location = (0.0, 0.0, 0.0)
ob_bone_009.empty_display_type = 'ARROWS'
ob_bone_009.lineart.crease_threshold = 0.0
ob_bone_008.location = (0.0, 0.0, 0.0)
ob_bone_008.empty_display_type = 'ARROWS'
ob_bone_008.lineart.crease_threshold = 0.0
ob_bone_007.location = (0.0, 0.0, 0.0)
ob_bone_007.empty_display_type = 'ARROWS'
ob_bone_007.lineart.crease_threshold = 0.0
ob_bone_006.location = (0.0, 0.0, 0.0)
ob_bone_006.empty_display_type = 'ARROWS'
ob_bone_006.lineart.crease_threshold = 0.0
ob_bone_005.location = (0.0, 0.0, 0.0)
ob_bone_005.empty_display_type = 'ARROWS'
ob_bone_005.lineart.crease_threshold = 0.0
ob_bone_004.location = (0.0, 0.0, 0.0)
ob_bone_004.empty_display_type = 'ARROWS'
ob_bone_004.lineart.crease_threshold = 0.0

# ---- collection membership
col_collection_1.objects.link(ob_ruka)
col_collection_11.objects.link(ob_ruka_001)
col_collection_20.objects.link(ob_bone_028)
col_collection_20.objects.link(ob_bone_027)
col_collection_20.objects.link(ob_bone_026)
col_collection_20.objects.link(ob_bone_025)
col_collection_20.objects.link(ob_bone_024)
col_collection_20.objects.link(ob_bone_029)
col_collection_20.objects.link(ob_bone)
col_collection_20.objects.link(ob_bone_002)
col_collection_20.objects.link(ob_bone_001)
col_collection_20.objects.link(ob_bone_003)
col_collection_20.objects.link(ob_bone_023)
col_collection_20.objects.link(ob_bone_022)
col_collection_20.objects.link(ob_bone_021)
col_collection_20.objects.link(ob_bone_020)
col_collection_20.objects.link(ob_bone_019)
col_collection_20.objects.link(ob_bone_014)
col_collection_20.objects.link(ob_bone_015)
col_collection_20.objects.link(ob_bone_016)
col_collection_20.objects.link(ob_bone_017)
col_collection_20.objects.link(ob_bone_018)
col_collection_20.objects.link(ob_bone_013)
col_collection_20.objects.link(ob_bone_012)
col_collection_20.objects.link(ob_bone_011)
col_collection_20.objects.link(ob_bone_010)
col_collection_20.objects.link(ob_bone_009)
col_collection_20.objects.link(ob_bone_008)
col_collection_20.objects.link(ob_bone_007)
col_collection_20.objects.link(ob_bone_006)
col_collection_20.objects.link(ob_bone_005)
col_collection_20.objects.link(ob_bone_004)

# ---- scene / render settings (as saved in the file)
scene.frame_start = 1; scene.frame_end = 100; scene.frame_set(88)
scene.render.engine = 'BLENDER_EEVEE_NEXT'
scene.render.image_settings.color_mode = 'RGB'
scene.render.image_settings.compression = 90
scene.render.resolution_percentage = 50
scene.render.dither_intensity = 0.0
scene.render.bake_margin = 2
scene.render.bake_bias = 0.0
scene.cycles.use_denoising = False
scene.cycles.samples = 10
scene.cycles.sampling_pattern = 'TABULATED_SOBOL'
scene.cycles.light_sampling_threshold = 0.0
scene.cycles.use_adaptive_sampling = False
scene.cycles.use_light_tree = False
scene.cycles.blur_glossy = 0.0
scene.cycles.volume_bounces = 1
scene.cycles.pixel_filter_type = 'GAUSSIAN'
scene.cycles.sample_clamp_indirect = 0.0
scene.view_settings.view_transform = 'Standard'
bpy.context.view_layer.update()

# ---- added for rendering (the .blend has no active camera and no usable light): camera, sun
cam_auto = bpy.data.cameras.new('AutoCamera')
cam_auto.lens = 50.0
cam_auto.sensor_width = 36.0
cam_auto.clip_end = 1000.0
ob_auto_camera = bpy.data.objects.new('AutoCamera', cam_auto)
scene.collection.objects.link(ob_auto_camera)
ob_auto_camera.location = (13.8912, -12.5556, 11.6467)
ob_auto_camera.rotation_euler = (1.09748, -7.21219e-08, 0.694738)
scene.camera = ob_auto_camera
light_auto_sun = bpy.data.lights.new('AutoSun', 'SUN')
light_auto_sun.energy = 3.0
light_auto_sun.angle = 0.0523599
ob_auto_sun = bpy.data.objects.new('AutoSun', light_auto_sun)
scene.collection.objects.link(ob_auto_sun)
ob_auto_sun.rotation_euler = (0.872665, 0.174533, 0.523599)
bpy.context.view_layer.update()
